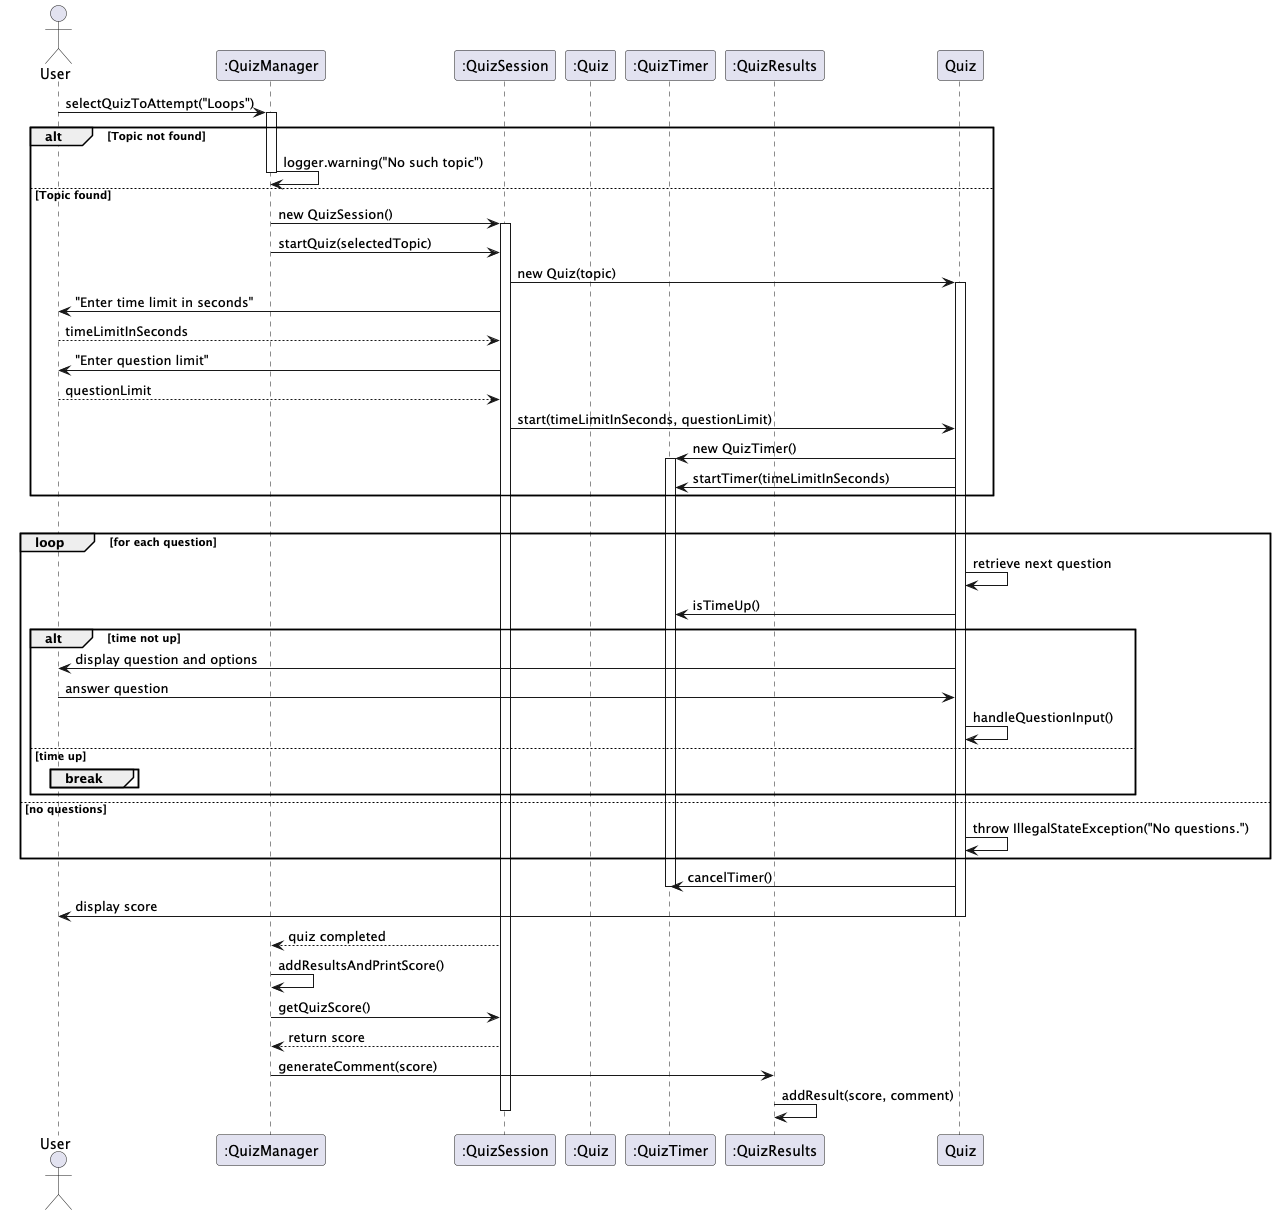

The diagram above was rendered by PlantUML. Its source (embedded in the PNG):
@startuml

actor User

participant ":QuizManager" as QM
participant ":QuizSession" as QS
participant ":Quiz"
participant ":QuizTimer" as QT
participant ":QuizResults" as QR

User -> QM : selectQuizToAttempt("Loops")
activate QM

alt Topic not found
    QM -> QM : logger.warning("No such topic")
    deactivate QM
else Topic found
    QM -> QS : new QuizSession()
    activate QS
    QM -> QS : startQuiz(selectedTopic)

    QS -> Quiz : new Quiz(topic)
    activate Quiz

    QS -> User : "Enter time limit in seconds"
    User --> QS : timeLimitInSeconds

    QS -> User : "Enter question limit"
    User --> QS : questionLimit

    QS -> Quiz : start(timeLimitInSeconds, questionLimit)

    Quiz -> QT : new QuizTimer()
    activate QT
    Quiz -> QT : startTimer(timeLimitInSeconds)
end

alt questions available
    loop for each question
        Quiz -> Quiz : retrieve next question
        Quiz -> QT : isTimeUp()
        alt time not up
            Quiz -> User : display question and options
            User -> Quiz : answer question
            Quiz -> Quiz : handleQuestionInput()
        else time up
            break
        end
    end
else no questions
    Quiz -> Quiz : throw IllegalStateException("No questions.")
end

Quiz -> QT : cancelTimer()
deactivate QT
Quiz -> User : display score
deactivate Quiz

QS --> QM : quiz completed
QM -> QM : addResultsAndPrintScore()
QM -> QS : getQuizScore()
QS --> QM : return score
QM -> QR : generateComment(score)
QR -> QR : addResult(score, comment)
deactivate QS

deactivate QM

@enduml